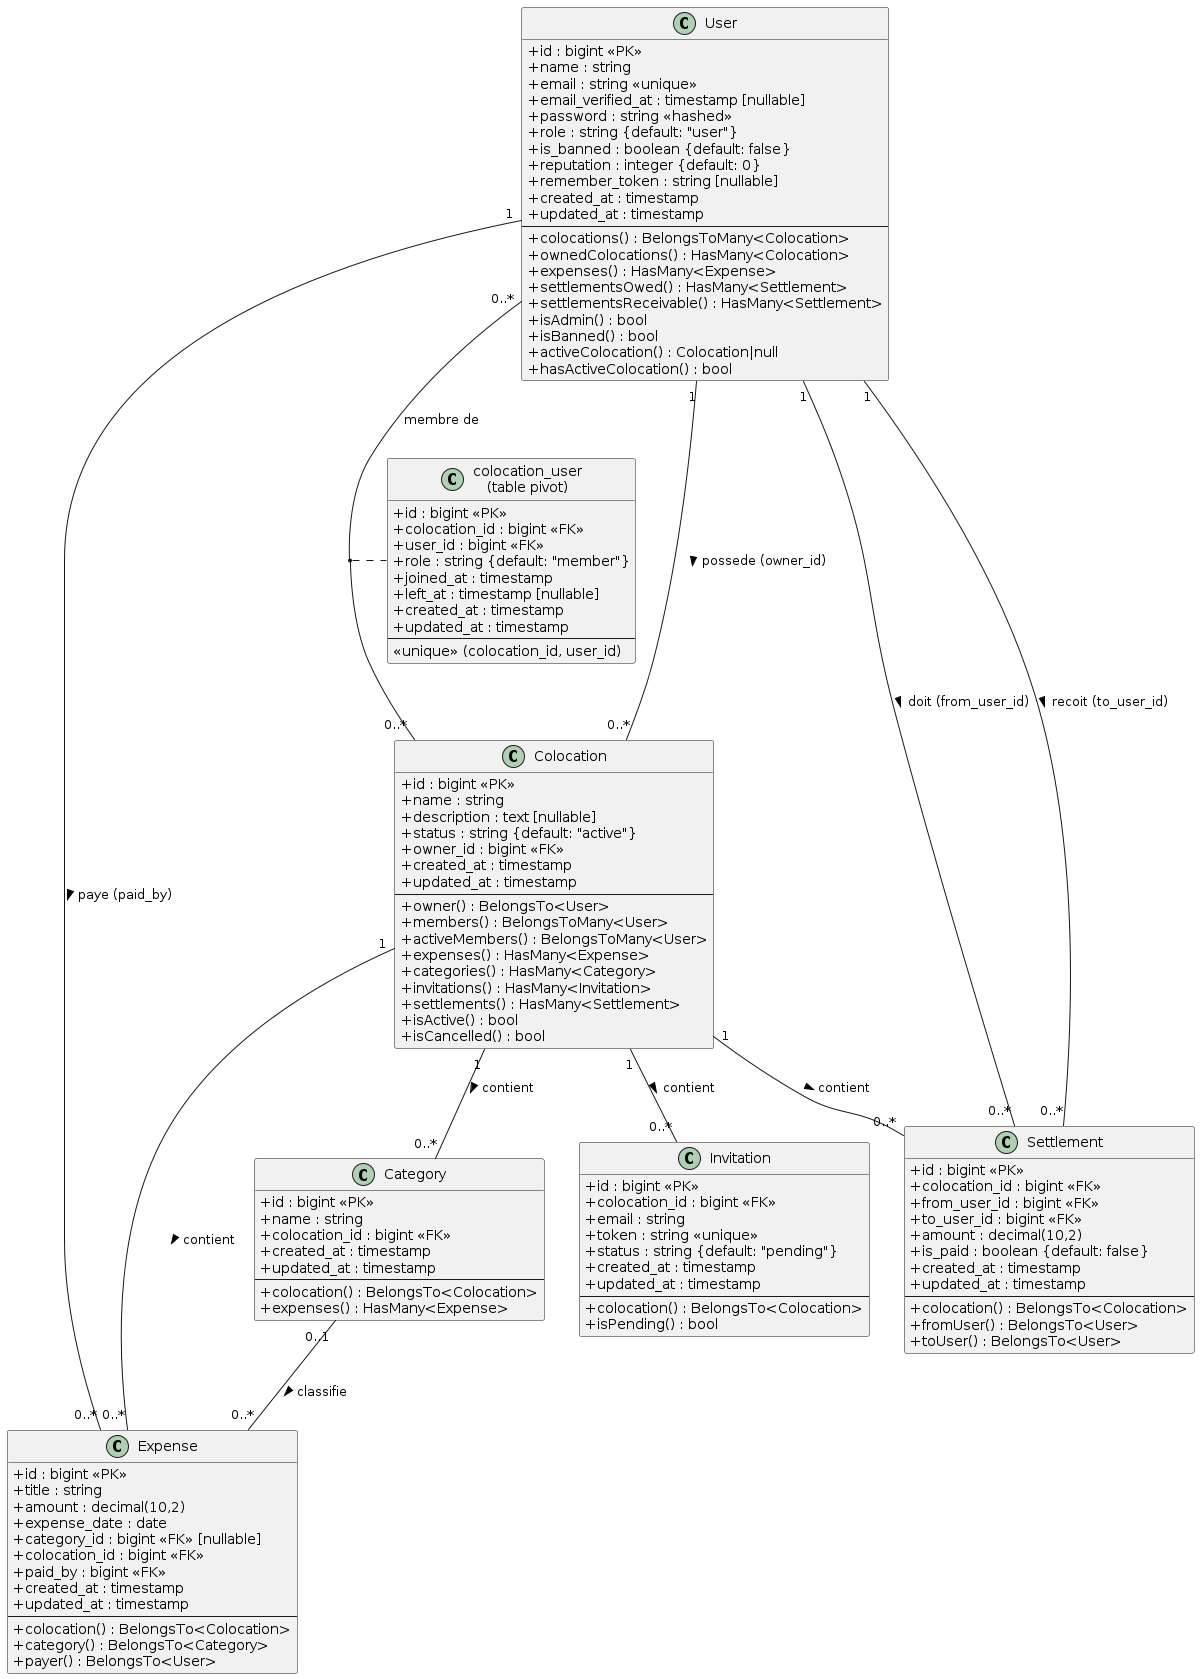

The diagram above was rendered by PlantUML. Its source (embedded in the PNG):
@startuml Diagramme de Classes - EasyColoc

skinparam classAttributeIconSize 0

class User {
    + id : bigint <<PK>>
    + name : string
    + email : string <<unique>>
    + email_verified_at : timestamp [nullable]
    + password : string <<hashed>>
    + role : string {default: "user"}
    + is_banned : boolean {default: false}
    + reputation : integer {default: 0}
    + remember_token : string [nullable]
    + created_at : timestamp
    + updated_at : timestamp
    --
    + colocations() : BelongsToMany<Colocation>
    + ownedColocations() : HasMany<Colocation>
    + expenses() : HasMany<Expense>
    + settlementsOwed() : HasMany<Settlement>
    + settlementsReceivable() : HasMany<Settlement>
    + isAdmin() : bool
    + isBanned() : bool
    + activeColocation() : Colocation|null
    + hasActiveColocation() : bool
}

class Colocation {
    + id : bigint <<PK>>
    + name : string
    + description : text [nullable]
    + status : string {default: "active"}
    + owner_id : bigint <<FK>>
    + created_at : timestamp
    + updated_at : timestamp
    --
    + owner() : BelongsTo<User>
    + members() : BelongsToMany<User>
    + activeMembers() : BelongsToMany<User>
    + expenses() : HasMany<Expense>
    + categories() : HasMany<Category>
    + invitations() : HasMany<Invitation>
    + settlements() : HasMany<Settlement>
    + isActive() : bool
    + isCancelled() : bool
}

class "colocation_user\n(table pivot)" as ColocationUser {
    + id : bigint <<PK>>
    + colocation_id : bigint <<FK>>
    + user_id : bigint <<FK>>
    + role : string {default: "member"}
    + joined_at : timestamp
    + left_at : timestamp [nullable]
    + created_at : timestamp
    + updated_at : timestamp
    --
    <<unique>> (colocation_id, user_id)
}

class Expense {
    + id : bigint <<PK>>
    + title : string
    + amount : decimal(10,2)
    + expense_date : date
    + category_id : bigint <<FK>> [nullable]
    + colocation_id : bigint <<FK>>
    + paid_by : bigint <<FK>>
    + created_at : timestamp
    + updated_at : timestamp
    --
    + colocation() : BelongsTo<Colocation>
    + category() : BelongsTo<Category>
    + payer() : BelongsTo<User>
}

class Category {
    + id : bigint <<PK>>
    + name : string
    + colocation_id : bigint <<FK>>
    + created_at : timestamp
    + updated_at : timestamp
    --
    + colocation() : BelongsTo<Colocation>
    + expenses() : HasMany<Expense>
}

class Settlement {
    + id : bigint <<PK>>
    + colocation_id : bigint <<FK>>
    + from_user_id : bigint <<FK>>
    + to_user_id : bigint <<FK>>
    + amount : decimal(10,2)
    + is_paid : boolean {default: false}
    + created_at : timestamp
    + updated_at : timestamp
    --
    + colocation() : BelongsTo<Colocation>
    + fromUser() : BelongsTo<User>
    + toUser() : BelongsTo<User>
}

class Invitation {
    + id : bigint <<PK>>
    + colocation_id : bigint <<FK>>
    + email : string
    + token : string <<unique>>
    + status : string {default: "pending"}
    + created_at : timestamp
    + updated_at : timestamp
    --
    + colocation() : BelongsTo<Colocation>
    + isPending() : bool
}

' ==================
' Relations
' ==================

User "1" -- "0..*" Colocation : possede (owner_id) >
User "0..*" -- "0..*" Colocation : membre de
(User, Colocation) .. ColocationUser

User "1" -- "0..*" Expense : paye (paid_by) >
User "1" -- "0..*" Settlement : doit (from_user_id) >
User "1" -- "0..*" Settlement : recoit (to_user_id) >

Colocation "1" -- "0..*" Expense : contient >
Colocation "1" -- "0..*" Category : contient >
Colocation "1" -- "0..*" Invitation : contient >
Colocation "1" -- "0..*" Settlement : contient >

Category "0..1" -- "0..*" Expense : classifie >

@enduml